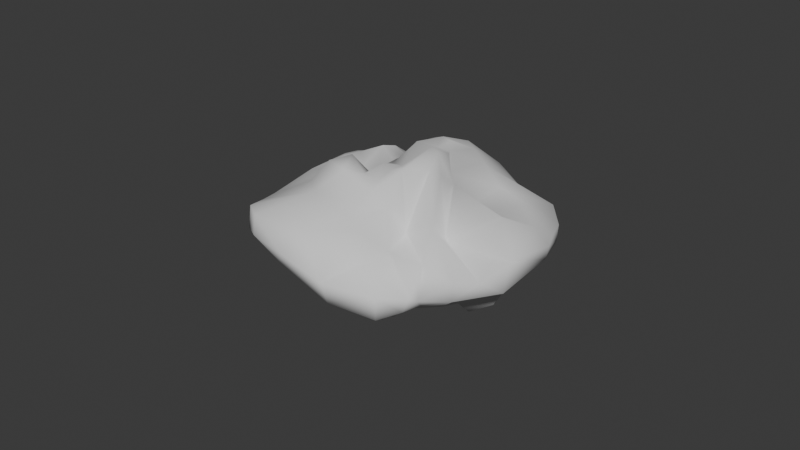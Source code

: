 # Source: mercan.blend  (saved by Blender 5.0.119; exported with 4.5.12 LTS)
import bpy
from mathutils import Matrix  # noqa: F401  (used for matrix-valued properties, if any)

bpy.ops.wm.read_factory_settings(use_empty=True)
scene = bpy.context.scene
scene.name = 'Scene'

# ---- collections
col_collection = bpy.data.collections.new('Collection'); scene.collection.children.link(col_collection)

# ---- world
world_world = bpy.data.worlds.new('World'); scene.world = world_world
world_world.use_nodes = True; world_world.node_tree.nodes.clear()
_N = world_world.node_tree.nodes; _L = world_world.node_tree.links
n0 = _N.new('ShaderNodeOutputWorld'); n0.name = 'World Output'; n0.location = (200, 100)
n1 = _N.new('ShaderNodeBackground'); n1.name = 'Background'; n1.location = (-200, 100)
n1.inputs[0].default_value = (0.05088, 0.05088, 0.05088, 1.0)
_L.new(n1.outputs[0], n0.inputs[0])
n0.is_active_output = True
world_world.color = (0.05088, 0.05088, 0.05088)
world_world.sun_shadow_jitter_overblur = 0.0

# ---- meshes
me_roundcube = bpy.data.meshes.new('Roundcube')
me_roundcube.from_pydata([(0.7141, 0.577, -0.494), (0.4438, 0.7449, -0.6675), (0.1265, 0.7767, -0.7186), (-0.2594, 0.5474, -0.5363), (-0.3736, 0.5401, -0.524), (0.7029, 0.7635, -0.3257), (0.5751, 0.9086, -0.3806), (0.2469, 0.9892, -0.452), (-0.01434, 0.9369, -0.5042), (-0.3082, 0.7984, -0.5013), (-0.6015, 0.7141, -0.5213), (0.915, 1.327, -0.221), (0.3195, 1.615, -0.2961), (-0.0229, 1.559, -0.3225), (-0.1999, 1.376, -0.3301), (-0.5445, 1.151, -0.3132), (-0.8376, 1.046, -0.2422), (0.8105, 1.529, -0.01627), (0.2698, 1.621, -0.08926), (-0.1766, 1.542, -0.0673), (-0.5623, 1.23, -0.07555), (-0.7414, 1.173, -0.06917), (-1.021, 0.9525, -0.0415), (0.5777, 1.474, 0.1183), (-0.1353, 1.414, 0.1021), (-0.7049, 1.002, 0.0839), (-0.9747, 0.899, 0.0887), (0.6792, 1.168, 0.3337), (0.4132, 1.28, 0.2828), (0.02159, 1.084, 0.3216), (0.5005, 1.031, 0.4412), (-0.4024, 0.7571, 0.455), (0.1992, 0.842, 0.4707), (-0.1317, 0.6906, 0.5881), (-0.6846, 0.3243, -0.6054), (-0.7263, 0.124, -0.6318), (-0.9004, -0.1677, -0.5959), (-0.7192, -0.3114, -0.649), (-0.6734, -0.472, -0.5409), (-0.9936, 0.1977, -0.5831), (-1.033, 0.03524, -0.5967), (-1.017, -0.2847, -0.5434), (-0.988, -0.4499, -0.5173), (-1.116, -0.5994, -0.4275), (-1.404, 0.1354, -0.3301), (-1.547, -0.357, -0.3047), (-1.503, -0.4642, -0.2556), (-1.461, -0.5971, -0.1266), (-1.37, -0.815, -0.01781), (-1.258, -0.8984, -0.01351), (-1.521, 0.1081, -0.1471), (-1.62, -0.3095, -0.1224), (-1.511, -0.5059, -0.01577), (-1.182, -0.7269, 0.1993), (-1.122, -0.8411, 0.1734), (-1.154, 0.5609, 0.1586), (-1.449, 0.103, 0.007123), (-1.565, -0.2341, 0.07159), (-1.403, -0.3788, 0.1093), (-1.198, 0.2377, 0.1838), (-1.364, -0.1129, 0.1884), (-1.035, -0.2796, 0.2241), (-1.036, -0.4436, 0.2243), (-1.022, -0.561, 0.2495), (-0.9816, 0.2215, 0.322), (-0.9798, 0.09829, 0.3235), (-0.9389, -0.02297, 0.3295), (-0.9347, -0.1864, 0.3419), (-0.8034, -0.8463, 0.4028), (-0.7935, 0.3269, 0.4192), (-0.7827, -0.004552, 0.434), (-0.7862, -0.3388, 0.5316), (-0.7847, -0.6789, -0.5185), (-0.5064, -0.7409, -0.4828), (-0.384, -0.7941, -0.647), (-0.2531, -0.8511, -0.7299), (-0.1162, -0.8733, -0.7417), (0.01498, -0.8769, -0.6726), (0.1487, -0.9348, -0.5173), (0.3783, -0.9916, -0.2968), (-1.133, -0.9703, -0.163), (-0.9988, -0.9295, -0.3891), (-0.669, -1.031, -0.553), (-0.4559, -1.203, -0.5243), (-0.3096, -1.343, -0.4344), (-0.1005, -1.437, -0.2348), (0.4339, -1.583, -0.07094), (0.6675, -1.511, 0.08934), (-1.09, -1.024, 0.1544), (-1.008, -1.176, 0.09023), (-0.7452, -1.194, -0.2759), (-0.4955, -1.441, -0.2781), (-0.2629, -1.593, -0.1521), (0.1255, -1.626, -0.01233), (0.5109, -1.563, 0.1853), (0.6921, -1.468, 0.2574), (-0.9593, -0.9968, 0.2557), (-0.7853, -1.36, 0.1669), (-0.4574, -1.588, 0.1421), (-0.1743, -1.627, 0.1229), (0.1551, -1.565, 0.1612), (-0.6144, -1.219, 0.1826), (-0.1228, -1.413, 0.2118), (0.5074, -1.143, 0.4897), (-0.8684, -0.889, 0.3258), (-0.6335, -1.041, 0.3165), (0.1735, -1.366, 0.4239), (-0.5508, -0.9572, 0.5889), (-0.4085, -0.9655, 0.5856), (-0.2295, -1.168, 0.2822), (0.1009, -1.218, 0.4961), (-0.08038, -0.9672, 0.4558), (0.1199, -1.033, 0.5428), (0.7367, -1.05, -0.1723), (0.6474, -0.3718, -0.1511), (0.7817, -0.2567, -0.4724), (0.8565, -0.09254, -0.5981), (0.8903, 0.04631, -0.6586), (0.8336, 0.2984, -0.68), (0.8315, -1.34, 0.1528), (1.136, -0.9507, -0.04292), (1.197, -0.56, -0.1995), (0.8509, -0.1258, 0.042), (1.293, 0.2184, -0.1982), (0.9244, 0.3186, -0.09137), (0.9304, 0.4878, -0.3409), (1.112, -1.133, 0.172), (1.507, -0.4786, 0.163), (1.624, -0.09055, 0.2818), (1.659, 0.1891, 0.248), (1.538, 0.4231, 0.06911), (1.187, 0.6095, -0.00705), (1.038, 0.8613, -0.1968), (1.005, -1.157, 0.3281), (1.575, -0.3662, 0.4368), (1.558, 0.157, 0.4497), (1.544, 0.4896, 0.3971), (1.596, 0.5922, 0.3501), (1.549, 0.9104, 0.3064), (1.221, 1.294, 0.1968), (0.9855, -0.8545, 0.4377), (1.441, -0.2107, 0.482), (1.445, 0.4197, 0.4719), (1.492, 0.6187, 0.4976), (1.426, 0.8557, 0.5565), (1.119, 1.198, 0.4235), (1.211, -0.514, 0.544), (1.26, -0.03581, 0.5191), (1.245, 0.4807, 0.5294), (0.999, 0.4866, 0.5333), (1.047, 0.9054, 0.5063), (0.5201, -0.786, 0.64), (1.143, -0.1132, 0.6087), (1.127, 0.05802, 0.622), (0.9991, 0.1756, 0.6356), (1.179, 0.3336, 0.582), (0.8654, 0.6968, 0.5284), (0.7362, -0.03908, 0.6509), (0.8141, 0.29, 0.6532), (0.3971, -0.4113, -0.5159), (0.3269, -0.443, -0.727), (0.1469, -0.5416, -0.8053), (-0.03483, -0.5446, -0.8234), (-0.1154, -0.4538, -0.8089), (-0.2554, -0.5102, -0.6381), (-0.4037, -0.484, -0.4782), (0.5606, -0.3134, -0.744), (0.1712, -0.3489, -0.7366), (-0.1663, -0.3313, -0.5479), (-0.4361, -0.3244, -0.5638), (0.6064, -0.1779, -0.7725), (0.478, -0.1785, -0.8175), (0.09285, -0.188, -0.8203), (-0.06879, -0.2437, -0.7895), (-0.1589, -0.2351, -0.5607), (-0.4953, -0.1923, -0.7), (0.2449, -0.0425, -0.7807), (0.07115, -0.08584, -0.7348), (-0.05117, -0.1189, -0.6722), (-0.1286, -0.141, -0.4414), (-0.4942, -0.05231, -0.7153), (0.5448, 0.175, -0.6692), (0.2648, 0.1606, -0.6502), (0.1203, 0.1839, -0.398), (-0.07313, 0.2891, -0.5174), (-0.2398, 0.1469, -0.4591), (0.6431, 0.3273, -0.6588), (0.4767, 0.3472, -0.6982), (0.2929, 0.3934, -0.562), (0.1109, 0.4764, -0.5837), (-0.4019, 0.2214, -0.5375), (0.559, 0.4556, -0.5445), (0.3952, 0.5176, -0.6019), (0.2522, 0.5809, -0.7778), (0.1221, 0.5783, -0.6534), (-0.1252, 0.5241, -0.5949), (0.4412, 0.6759, 0.6623), (0.1459, 0.6132, 0.5336), (-0.01358, 0.6484, 0.5717), (-0.4695, 0.4925, 0.5838), (0.05834, 0.3021, 0.7393), (-0.09902, 0.4832, 0.6144), (-0.2728, 0.4666, 0.7071), (-0.3915, 0.4556, 0.6573), (-0.6613, 0.3222, 0.4613), (-0.5165, 0.2993, 0.5328), (0.02959, 0.07852, 0.7887), (-0.1654, 0.02976, 0.5571), (-0.3552, 0.04731, 0.644), (-0.5698, 0.06009, 0.5656), (0.0558, -0.2068, 0.8368), (0.03657, -0.09495, 0.8219), (-0.4618, -0.1344, 0.6389), (-0.6247, -0.01571, 0.5199), (0.5611, -0.1548, 0.7246), (-0.4064, -0.3029, 0.6206), (-0.5625, -0.2047, 0.621), (0.5539, -0.4882, 0.747), (0.3128, -0.5309, 0.739), (-0.07269, -0.3885, 0.8524), (-0.2218, -0.4061, 0.793), (-0.6864, -0.415, 0.6389), (-0.03177, -0.6022, 0.7749), (-0.317, -0.6283, 0.6974), (-0.494, -0.5501, 0.7134), (-0.1111, -0.7362, 0.6739), (-0.2275, -0.7501, 0.6737), (-0.4785, -0.7692, 0.7024), (-0.682, -0.7811, 0.61), (-1.073, -0.4489, 0.2661), (-0.9081, -0.8889, 0.3863), (-0.9825, -0.3807, 0.3641), (-0.9155, -0.3574, 0.3449), (-0.8536, -0.8538, 0.4441), (-0.8098, 0.6622, 0.3109), (-0.8429, 0.5731, 0.4761), (-0.6583, 0.6481, 0.4117), (-0.7608, 0.549, 0.531), (-1.014, 0.2395, 0.3535), (-0.92, 0.441, 0.4781), (-0.5759, 0.569, 0.5196), (-0.8297, 0.4483, 0.5143), (0.3087, 0.5276, 0.8617), (0.2515, 0.2505, 0.9194), (0.6131, 0.6465, 0.6365), (0.5272, 0.6313, 0.7901), (0.6859, 0.4868, 0.6977), (0.5976, 0.4555, 0.8403), (0.6774, 0.3095, 0.7103), (0.07087, 0.3779, 0.7565), (0.2069, 0.5923, 0.7776), (0.4102, 0.4266, 0.8721), (0.4944, 0.3123, 0.7833), (0.395, 0.2474, 0.8964), (0.4815, 0.1324, 0.775), (0.226, 0.09687, 0.8143), (0.1105, 0.2272, 0.8894), (-0.9574, 0.03551, 0.4148), (-0.7223, 0.1112, 0.545), (-0.7963, 0.1762, 0.4173), (-0.6484, 0.1618, 0.513), (-0.7165, 0.02843, 0.5431), (0.6604, -0.9308, 0.5877), (0.6944, -0.8065, 0.7494), (0.5283, -0.7928, 0.6751), (1.124, -0.4997, 0.6859), (1.07, -0.2562, 0.7333), (0.9095, -0.2014, 0.6699), (-0.3041, -0.1567, 0.637), (-0.476, 0.07233, 0.6567), (-0.1642, -0.009192, 0.6362), (-0.2086, -0.034, 0.6765), (-0.4419, 0.03119, 0.6791), (-0.1191, -0.2575, 0.8338), (-0.2744, -0.2897, 0.7086), (-0.3917, -0.244, 0.6777)], [], [(2, 8, 7), (9, 15, 8), (15, 20, 14), (18, 24, 23), (20, 25, 24), (23, 28, 27), (24, 29, 28), (24, 25, 29), (28, 29, 30), (25, 31, 29), (26, 234, 31), (27, 30, 244), (30, 32, 197), (29, 31, 33), (197, 196, 30), (35, 39, 34), (36, 40, 35), (40, 45, 39), (50, 56, 55), (53, 58, 52), (53, 61, 58), (53, 62, 61), (60, 65, 64), (61, 67, 66), (119, 95, 87), (94, 100, 93), (99, 102, 98), (133, 103, 95), (102, 109, 101), (102, 110, 111), (103, 110, 106), (107, 228, 68), (110, 112, 111), (151, 112, 110), (111, 226, 108), (111, 225, 226), (111, 112, 225), (115, 122, 121), (118, 125, 124), (0, 125, 118), (125, 132, 131), (133, 140, 103), (135, 141, 134), (141, 146, 140), (135, 147, 141), (148, 149, 155), (150, 27, 156), (149, 156, 158), (158, 248, 254), (156, 244, 246), (159, 160, 166), (161, 162, 167), (116, 170, 117), (172, 177, 176), (36, 180, 175), (179, 180, 185), (184, 189, 183), (180, 35, 190), (189, 195, 194), (192, 1, 191), (194, 2, 193), (190, 34, 4), (199, 203, 31), (204, 205, 199), (252, 254, 248), (269, 209, 212), (210, 214, 254), (210, 218, 214), (210, 219, 218), (274, 215, 220), (216, 221, 224), (222, 112, 218), (222, 225, 112), (231, 233, 232), (68, 232, 233), (235, 236, 234), (241, 237, 235), (64, 69, 238), (196, 245, 244), (196, 250, 245), (249, 250, 197), (249, 256, 250), (245, 242, 247), (243, 253, 251), (200, 206, 249), (66, 257, 65), (257, 261, 258), (263, 264, 262), (267, 266, 152), (151, 262, 264), (271, 270, 272), (269, 270, 207), (269, 272, 270), (272, 212, 268), (212, 272, 269), (273, 270, 271), (7, 6, 1, 2), (9, 3, 4, 10), (2, 3, 8), (3, 9, 8), (10, 4, 34, 39), (11, 5, 6, 12), (12, 6, 7, 13), (14, 13, 7, 8), (15, 9, 10, 16), (8, 15, 14), (16, 10, 39, 44), (17, 11, 12, 18), (18, 12, 13, 19), (19, 13, 14, 20), (21, 15, 16, 22), (15, 21, 20), (22, 16, 44, 50), (25, 21, 22, 26), (17, 18, 23), (18, 19, 24), (19, 20, 24), (20, 21, 25), (55, 26, 22, 50), (197, 32, 33, 198), (23, 24, 28), (27, 28, 30), (25, 26, 31), (26, 55, 234), (30, 29, 32), (29, 33, 32), (31, 234, 236), (30, 196, 244), (240, 199, 31, 236), (41, 36, 37, 42), (35, 40, 39), (42, 37, 38, 43), (43, 38, 72, 80), (45, 40, 36, 46), (39, 45, 44), (46, 36, 41, 47), (47, 41, 42, 48), (48, 42, 43, 49), (49, 43, 80, 88), (50, 44, 45, 51), (51, 45, 46, 52), (52, 46, 47, 53), (53, 47, 48, 54), (54, 49, 88, 96), (48, 49, 54), (57, 56, 50, 51), (57, 51, 52, 58), (60, 59, 56, 57), (53, 54, 63), (55, 56, 59), (60, 57, 58, 61), (104, 63, 54, 96), (53, 63, 62), (64, 234, 59, 60), (55, 59, 234), (65, 60, 61, 66), (232, 67, 61, 62), (259, 69, 64, 65), (71, 70, 66, 67), (71, 232, 68, 228), (67, 232, 71), (204, 69, 259, 260), (213, 70, 71, 216), (81, 80, 72, 73), (71, 221, 216), (71, 228, 221), (82, 81, 73, 74), (83, 82, 74, 75), (83, 75, 76, 84), (84, 76, 77, 85), (85, 77, 78, 86), (86, 78, 79, 87), (87, 79, 113, 119), (89, 88, 80, 81), (90, 89, 81, 82), (90, 82, 83, 91), (91, 83, 84, 92), (92, 84, 85, 93), (93, 85, 86, 94), (94, 86, 87, 95), (96, 88, 89, 97), (97, 90, 91, 98), (89, 90, 97), (98, 91, 92, 99), (99, 92, 93, 100), (101, 97, 98, 102), (97, 101, 96), (102, 99, 100, 106), (103, 106, 94, 95), (100, 94, 106), (104, 96, 101, 105), (68, 104, 105, 107), (101, 109, 105), (107, 105, 109, 108), (110, 103, 262, 151), (109, 102, 111), (102, 106, 110), (227, 107, 108, 226), (108, 109, 111), (107, 227, 228), (120, 119, 113, 114), (121, 120, 114, 115), (123, 122, 116, 117), (115, 116, 122), (124, 123, 117, 118), (126, 95, 119, 120), (0, 5, 125), (127, 126, 120, 121), (127, 121, 122, 128), (128, 122, 123, 129), (130, 129, 123, 124), (131, 130, 124, 125), (132, 125, 5, 11), (133, 126, 127, 134), (95, 126, 133), (134, 127, 128, 135), (135, 128, 129, 136), (136, 129, 130, 137), (137, 130, 131, 138), (139, 138, 131, 132), (139, 132, 11, 17), (140, 133, 134, 141), (143, 142, 136, 137), (135, 136, 142), (143, 137, 138, 144), (145, 144, 138, 139), (23, 145, 139, 17), (262, 103, 140, 146), (155, 153, 135, 142), (141, 147, 146), (135, 153, 147), (148, 155, 142, 143), (149, 148, 143, 144), (150, 149, 144, 145), (27, 150, 145, 23), (152, 146, 147, 153), (267, 153, 154, 157), (153, 155, 154), (149, 150, 156), (152, 153, 267), (158, 157, 154, 155), (217, 267, 157, 214), (155, 149, 158), (156, 27, 244), (151, 267, 217), (246, 248, 158, 156), (157, 254, 214), (157, 158, 254), (114, 113, 79, 159), (159, 79, 78, 160), (160, 78, 77, 161), (162, 161, 77, 76), (163, 162, 76, 75), (164, 163, 75, 74), (165, 164, 74, 73), (38, 165, 73, 72), (115, 114, 159, 166), (169, 168, 164, 165), (160, 161, 167), (5, 0, 1, 6), (164, 168, 163), (169, 165, 38, 37), (170, 116, 115, 166), (171, 170, 166, 160), (172, 171, 160, 167), (173, 172, 162, 163), (167, 162, 172), (174, 173, 163, 168), (174, 168, 169, 175), (175, 169, 37, 36), (178, 177, 172, 173), (171, 172, 176), (178, 173, 174, 179), (180, 179, 174, 175), (118, 170, 171, 181), (117, 170, 118), (181, 171, 176, 182), (182, 176, 177, 183), (183, 177, 178, 184), (185, 184, 178, 179), (186, 118, 181, 187), (180, 36, 35), (187, 181, 182, 188), (188, 182, 183, 189), (190, 189, 184, 185), (0, 118, 186, 191), (185, 180, 190), (191, 186, 187, 192), (192, 187, 188, 193), (193, 188, 189, 194), (1, 192, 193, 2), (189, 190, 195), (190, 35, 34), (191, 1, 0), (3, 2, 194, 195), (4, 3, 195, 190), (200, 197, 198, 201), (201, 198, 33, 202), (202, 33, 31, 203), (206, 200, 201, 207), (240, 204, 199), (199, 205, 203), (208, 207, 201, 202), (269, 208, 202, 203), (209, 269, 203, 205), (260, 209, 205, 204), (210, 255, 206, 211), (255, 210, 254), (270, 211, 206, 207), (273, 210, 211, 270), (209, 260, 213), (216, 215, 212, 209), (220, 219, 273, 274), (209, 213, 216), (214, 218, 217), (210, 273, 219), (223, 222, 219, 220), (218, 219, 222), (224, 223, 215, 216), (220, 215, 223), (151, 217, 218, 112), (226, 225, 222, 223), (227, 226, 223, 224), (228, 227, 224, 221), (229, 231, 232, 62), (62, 63, 229), (231, 229, 230, 233), (229, 63, 104, 230), (233, 230, 104, 68), (236, 235, 237, 240), (235, 234, 238, 239), (239, 238, 69, 241), (240, 237, 241, 204), (69, 204, 241), (246, 244, 245, 247), (235, 239, 241), (234, 64, 238), (196, 197, 250), (247, 248, 246), (252, 248, 247, 251), (252, 251, 253, 254), (255, 254, 253, 243), (255, 243, 256, 206), (249, 206, 256), (243, 242, 250, 256), (245, 250, 242), (200, 249, 197), (242, 251, 247), (259, 65, 257, 258), (242, 243, 251), (257, 66, 70, 261), (213, 260, 258, 261), (258, 260, 259), (70, 213, 261), (263, 262, 146, 265), (266, 265, 146, 152), (267, 264, 263, 266), (274, 273, 271, 268), (265, 266, 263), (267, 151, 264), (207, 208, 269), (271, 272, 268), (275, 274, 268, 212), (212, 215, 275), (275, 215, 274)])
me_roundcube.polygons.foreach_set('use_smooth', [True] * 365)
me_roundcube.update()

# ---- objects
ob_roundcube = bpy.data.objects.new('Roundcube', me_roundcube)

# ---- transforms, parenting, visibility, modifiers, constraints
ob_roundcube.location = (0.0, 0.0, 0.0)
ob_roundcube.rotation_euler = (-3.217, -0.2407, -0.458)

# ---- collection membership
col_collection.objects.link(ob_roundcube)

# ---- scene / render settings (as saved in the file)
scene.frame_start = 1; scene.frame_end = 250; scene.frame_set(1)
scene.render.engine = 'BLENDER_EEVEE_NEXT'
scene.render.bake_bias = 0.0
scene.render.bake_samples = 0
scene.cycles.sampling_pattern = 'TABULATED_SOBOL'
scene.eevee.use_volume_custom_range = False
bpy.context.view_layer.update()

# ---- added for rendering (the .blend has no active camera and no usable light): camera, sun
cam_auto = bpy.data.cameras.new('AutoCamera')
cam_auto.lens = 50.0
cam_auto.sensor_width = 36.0
cam_auto.clip_end = 1000.0
ob_auto_camera = bpy.data.objects.new('AutoCamera', cam_auto)
scene.collection.objects.link(ob_auto_camera)
ob_auto_camera.location = (6.57152, -7.86768, 5.19358)
ob_auto_camera.rotation_euler = (1.09748, -7.21219e-08, 0.694738)
scene.camera = ob_auto_camera
light_auto_sun = bpy.data.lights.new('AutoSun', 'SUN')
light_auto_sun.energy = 3.0
light_auto_sun.angle = 0.0523599
ob_auto_sun = bpy.data.objects.new('AutoSun', light_auto_sun)
scene.collection.objects.link(ob_auto_sun)
ob_auto_sun.rotation_euler = (0.872665, 0.174533, 0.523599)
bpy.context.view_layer.update()
